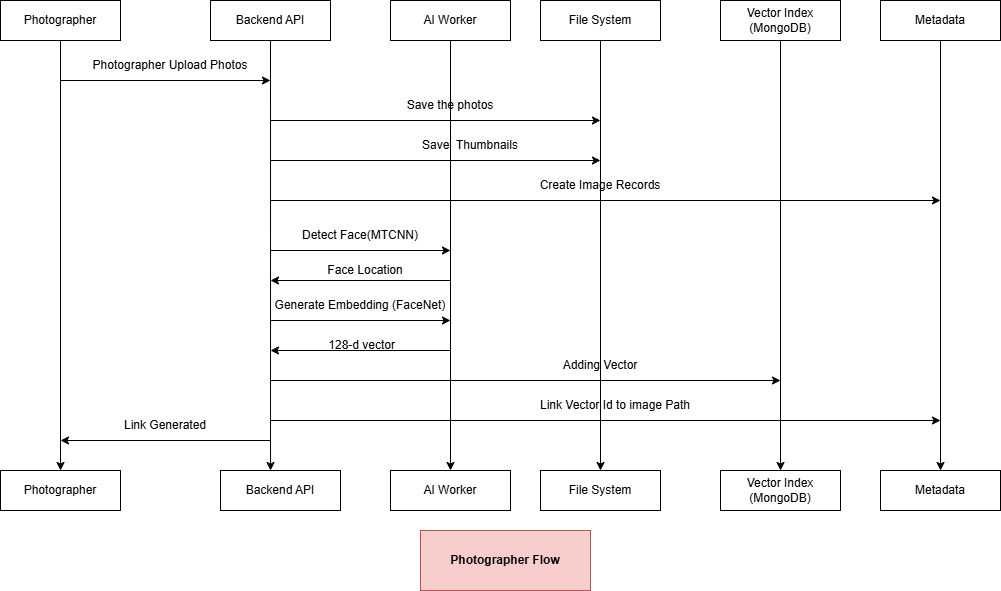

The diagram above was exported from draw.io. Its source (the exported page's mxGraphModel, read from the mxfile embedded in the PNG):
<mxGraphModel dx="1028" dy="645" grid="1" gridSize="10" guides="1" tooltips="1" connect="1" arrows="1" fold="1" page="1" pageScale="1" pageWidth="850" pageHeight="1100" math="0" shadow="0">
  <root>
    <mxCell id="0" />
    <mxCell id="1" parent="0" />
    <mxCell id="0Md2h-YeX5h2vLxtm7ui-17" style="edgeStyle=orthogonalEdgeStyle;rounded=0;orthogonalLoop=1;jettySize=auto;html=1;exitX=0.5;exitY=1;exitDx=0;exitDy=0;" parent="1" source="0Md2h-YeX5h2vLxtm7ui-1" target="0Md2h-YeX5h2vLxtm7ui-10" edge="1">
      <mxGeometry relative="1" as="geometry" />
    </mxCell>
    <mxCell id="0Md2h-YeX5h2vLxtm7ui-1" value="Photographer" style="rounded=0;whiteSpace=wrap;html=1;" parent="1" vertex="1">
      <mxGeometry x="50" y="80" width="120" height="40" as="geometry" />
    </mxCell>
    <mxCell id="0Md2h-YeX5h2vLxtm7ui-3" value="Backend API" style="rounded=0;whiteSpace=wrap;html=1;" parent="1" vertex="1">
      <mxGeometry x="260" y="80" width="120" height="40" as="geometry" />
    </mxCell>
    <mxCell id="0Md2h-YeX5h2vLxtm7ui-29" style="edgeStyle=orthogonalEdgeStyle;rounded=0;orthogonalLoop=1;jettySize=auto;html=1;exitX=0.5;exitY=1;exitDx=0;exitDy=0;" parent="1" source="0Md2h-YeX5h2vLxtm7ui-5" target="0Md2h-YeX5h2vLxtm7ui-12" edge="1">
      <mxGeometry relative="1" as="geometry" />
    </mxCell>
    <mxCell id="0Md2h-YeX5h2vLxtm7ui-5" value="AI Worker" style="rounded=0;whiteSpace=wrap;html=1;" parent="1" vertex="1">
      <mxGeometry x="440" y="80" width="120" height="40" as="geometry" />
    </mxCell>
    <mxCell id="0Md2h-YeX5h2vLxtm7ui-27" style="edgeStyle=orthogonalEdgeStyle;rounded=0;orthogonalLoop=1;jettySize=auto;html=1;exitX=0.5;exitY=1;exitDx=0;exitDy=0;entryX=0.5;entryY=0;entryDx=0;entryDy=0;" parent="1" source="0Md2h-YeX5h2vLxtm7ui-6" target="0Md2h-YeX5h2vLxtm7ui-13" edge="1">
      <mxGeometry relative="1" as="geometry" />
    </mxCell>
    <mxCell id="0Md2h-YeX5h2vLxtm7ui-6" value="File System" style="rounded=0;whiteSpace=wrap;html=1;" parent="1" vertex="1">
      <mxGeometry x="590" y="80" width="120" height="40" as="geometry" />
    </mxCell>
    <mxCell id="0Md2h-YeX5h2vLxtm7ui-7" value="Vector Index&lt;br&gt;(MongoDB)" style="rounded=0;whiteSpace=wrap;html=1;" parent="1" vertex="1">
      <mxGeometry x="770" y="80" width="120" height="40" as="geometry" />
    </mxCell>
    <mxCell id="0Md2h-YeX5h2vLxtm7ui-32" style="edgeStyle=orthogonalEdgeStyle;rounded=0;orthogonalLoop=1;jettySize=auto;html=1;exitX=0.5;exitY=1;exitDx=0;exitDy=0;" parent="1" source="0Md2h-YeX5h2vLxtm7ui-9" target="0Md2h-YeX5h2vLxtm7ui-16" edge="1">
      <mxGeometry relative="1" as="geometry" />
    </mxCell>
    <mxCell id="0Md2h-YeX5h2vLxtm7ui-9" value="Metadata" style="rounded=0;whiteSpace=wrap;html=1;" parent="1" vertex="1">
      <mxGeometry x="930" y="80" width="120" height="40" as="geometry" />
    </mxCell>
    <mxCell id="0Md2h-YeX5h2vLxtm7ui-10" value="Photographer" style="rounded=0;whiteSpace=wrap;html=1;" parent="1" vertex="1">
      <mxGeometry x="50" y="550" width="120" height="40" as="geometry" />
    </mxCell>
    <mxCell id="0Md2h-YeX5h2vLxtm7ui-11" value="Backend API" style="rounded=0;whiteSpace=wrap;html=1;" parent="1" vertex="1">
      <mxGeometry x="270" y="550" width="120" height="40" as="geometry" />
    </mxCell>
    <mxCell id="0Md2h-YeX5h2vLxtm7ui-12" value="AI Worker" style="rounded=0;whiteSpace=wrap;html=1;" parent="1" vertex="1">
      <mxGeometry x="440" y="550" width="120" height="40" as="geometry" />
    </mxCell>
    <mxCell id="0Md2h-YeX5h2vLxtm7ui-13" value="File System" style="rounded=0;whiteSpace=wrap;html=1;" parent="1" vertex="1">
      <mxGeometry x="590" y="550" width="120" height="40" as="geometry" />
    </mxCell>
    <mxCell id="0Md2h-YeX5h2vLxtm7ui-15" value="Vector Index&lt;br&gt;(MongoDB)" style="rounded=0;whiteSpace=wrap;html=1;" parent="1" vertex="1">
      <mxGeometry x="770" y="550" width="120" height="40" as="geometry" />
    </mxCell>
    <mxCell id="0Md2h-YeX5h2vLxtm7ui-16" value="Metadata" style="rounded=0;whiteSpace=wrap;html=1;" parent="1" vertex="1">
      <mxGeometry x="930" y="550" width="120" height="40" as="geometry" />
    </mxCell>
    <mxCell id="0Md2h-YeX5h2vLxtm7ui-18" value="" style="endArrow=classic;html=1;rounded=0;entryX=1;entryY=1;entryDx=0;entryDy=0;" parent="1" target="0Md2h-YeX5h2vLxtm7ui-19" edge="1">
      <mxGeometry width="50" height="50" relative="1" as="geometry">
        <mxPoint x="110" y="160" as="sourcePoint" />
        <mxPoint x="310" y="160" as="targetPoint" />
      </mxGeometry>
    </mxCell>
    <mxCell id="0Md2h-YeX5h2vLxtm7ui-19" value="Photographer Upload Photos" style="text;html=1;whiteSpace=wrap;strokeColor=none;fillColor=none;align=center;verticalAlign=middle;rounded=0;" parent="1" vertex="1">
      <mxGeometry x="120" y="130" width="200" height="30" as="geometry" />
    </mxCell>
    <mxCell id="0Md2h-YeX5h2vLxtm7ui-22" style="edgeStyle=orthogonalEdgeStyle;rounded=0;orthogonalLoop=1;jettySize=auto;html=1;exitX=0.5;exitY=1;exitDx=0;exitDy=0;entryX=0.417;entryY=0;entryDx=0;entryDy=0;entryPerimeter=0;" parent="1" source="0Md2h-YeX5h2vLxtm7ui-3" target="0Md2h-YeX5h2vLxtm7ui-11" edge="1">
      <mxGeometry relative="1" as="geometry">
        <mxPoint x="320" y="498" as="targetPoint" />
      </mxGeometry>
    </mxCell>
    <mxCell id="0Md2h-YeX5h2vLxtm7ui-28" value="" style="endArrow=classic;html=1;rounded=0;" parent="1" edge="1">
      <mxGeometry width="50" height="50" relative="1" as="geometry">
        <mxPoint x="320" y="200" as="sourcePoint" />
        <mxPoint x="650" y="200" as="targetPoint" />
      </mxGeometry>
    </mxCell>
    <mxCell id="0Md2h-YeX5h2vLxtm7ui-30" value="Save the photos" style="text;html=1;whiteSpace=wrap;strokeColor=none;fillColor=none;align=center;verticalAlign=middle;rounded=0;" parent="1" vertex="1">
      <mxGeometry x="435" y="170" width="130" height="30" as="geometry" />
    </mxCell>
    <mxCell id="0Md2h-YeX5h2vLxtm7ui-31" value="" style="endArrow=classic;html=1;rounded=0;" parent="1" edge="1">
      <mxGeometry width="50" height="50" relative="1" as="geometry">
        <mxPoint x="320" y="280" as="sourcePoint" />
        <mxPoint x="990" y="280" as="targetPoint" />
      </mxGeometry>
    </mxCell>
    <mxCell id="0Md2h-YeX5h2vLxtm7ui-33" value="Create Image Records" style="text;html=1;whiteSpace=wrap;strokeColor=none;fillColor=none;align=center;verticalAlign=middle;rounded=0;" parent="1" vertex="1">
      <mxGeometry x="575" y="250" width="150" height="30" as="geometry" />
    </mxCell>
    <mxCell id="0Md2h-YeX5h2vLxtm7ui-34" value="" style="endArrow=classic;html=1;rounded=0;" parent="1" edge="1">
      <mxGeometry width="50" height="50" relative="1" as="geometry">
        <mxPoint x="320" y="330" as="sourcePoint" />
        <mxPoint x="500" y="330" as="targetPoint" />
      </mxGeometry>
    </mxCell>
    <mxCell id="0Md2h-YeX5h2vLxtm7ui-35" value="Detect Face(MTCNN)" style="text;html=1;whiteSpace=wrap;strokeColor=none;fillColor=none;align=center;verticalAlign=middle;rounded=0;" parent="1" vertex="1">
      <mxGeometry x="350" y="300" width="120" height="30" as="geometry" />
    </mxCell>
    <mxCell id="0Md2h-YeX5h2vLxtm7ui-36" value="" style="endArrow=classic;html=1;rounded=0;" parent="1" edge="1">
      <mxGeometry width="50" height="50" relative="1" as="geometry">
        <mxPoint x="500" y="360" as="sourcePoint" />
        <mxPoint x="320" y="360" as="targetPoint" />
      </mxGeometry>
    </mxCell>
    <mxCell id="0Md2h-YeX5h2vLxtm7ui-37" value="Face Location" style="text;html=1;whiteSpace=wrap;strokeColor=none;fillColor=none;align=center;verticalAlign=middle;rounded=0;" parent="1" vertex="1">
      <mxGeometry x="365" y="340" width="100" height="20" as="geometry" />
    </mxCell>
    <mxCell id="0Md2h-YeX5h2vLxtm7ui-39" value="" style="endArrow=classic;html=1;rounded=0;" parent="1" edge="1">
      <mxGeometry width="50" height="50" relative="1" as="geometry">
        <mxPoint x="320" y="240" as="sourcePoint" />
        <mxPoint x="650" y="240" as="targetPoint" />
      </mxGeometry>
    </mxCell>
    <mxCell id="0Md2h-YeX5h2vLxtm7ui-40" value="Save&amp;nbsp; Thumbnails" style="text;html=1;whiteSpace=wrap;strokeColor=none;fillColor=none;align=center;verticalAlign=middle;rounded=0;" parent="1" vertex="1">
      <mxGeometry x="420" y="210" width="200" height="30" as="geometry" />
    </mxCell>
    <mxCell id="0Md2h-YeX5h2vLxtm7ui-41" value="" style="endArrow=classic;html=1;rounded=0;" parent="1" edge="1">
      <mxGeometry width="50" height="50" relative="1" as="geometry">
        <mxPoint x="320" y="400" as="sourcePoint" />
        <mxPoint x="500" y="400" as="targetPoint" />
      </mxGeometry>
    </mxCell>
    <mxCell id="0Md2h-YeX5h2vLxtm7ui-42" value="Generate Embedding (FaceNet)" style="text;html=1;whiteSpace=wrap;strokeColor=none;fillColor=none;align=center;verticalAlign=middle;rounded=0;" parent="1" vertex="1">
      <mxGeometry x="300" y="370" width="220" height="30" as="geometry" />
    </mxCell>
    <mxCell id="0Md2h-YeX5h2vLxtm7ui-43" value="" style="endArrow=classic;html=1;rounded=0;" parent="1" edge="1">
      <mxGeometry width="50" height="50" relative="1" as="geometry">
        <mxPoint x="500" y="430" as="sourcePoint" />
        <mxPoint x="320" y="430" as="targetPoint" />
      </mxGeometry>
    </mxCell>
    <mxCell id="0Md2h-YeX5h2vLxtm7ui-44" value="&amp;nbsp;128-d vector" style="text;html=1;whiteSpace=wrap;strokeColor=none;fillColor=none;align=center;verticalAlign=middle;rounded=0;" parent="1" vertex="1">
      <mxGeometry x="365" y="410" width="90" height="30" as="geometry" />
    </mxCell>
    <mxCell id="0Md2h-YeX5h2vLxtm7ui-46" value="" style="endArrow=classic;html=1;rounded=0;" parent="1" edge="1">
      <mxGeometry width="50" height="50" relative="1" as="geometry">
        <mxPoint x="320" y="460" as="sourcePoint" />
        <mxPoint x="830" y="460" as="targetPoint" />
      </mxGeometry>
    </mxCell>
    <mxCell id="0Md2h-YeX5h2vLxtm7ui-47" style="edgeStyle=orthogonalEdgeStyle;rounded=0;orthogonalLoop=1;jettySize=auto;html=1;exitX=0.5;exitY=1;exitDx=0;exitDy=0;entryX=0.5;entryY=0;entryDx=0;entryDy=0;" parent="1" source="0Md2h-YeX5h2vLxtm7ui-7" target="0Md2h-YeX5h2vLxtm7ui-15" edge="1">
      <mxGeometry relative="1" as="geometry">
        <mxPoint x="809" y="510" as="targetPoint" />
      </mxGeometry>
    </mxCell>
    <mxCell id="0Md2h-YeX5h2vLxtm7ui-48" style="edgeStyle=orthogonalEdgeStyle;rounded=0;orthogonalLoop=1;jettySize=auto;html=1;exitX=0.5;exitY=1;exitDx=0;exitDy=0;" parent="1" source="0Md2h-YeX5h2vLxtm7ui-15" target="0Md2h-YeX5h2vLxtm7ui-15" edge="1">
      <mxGeometry relative="1" as="geometry" />
    </mxCell>
    <mxCell id="0Md2h-YeX5h2vLxtm7ui-49" value="Adding Vector" style="text;html=1;whiteSpace=wrap;strokeColor=none;fillColor=none;align=center;verticalAlign=middle;rounded=0;" parent="1" vertex="1">
      <mxGeometry x="590" y="430" width="120" height="30" as="geometry" />
    </mxCell>
    <mxCell id="0Md2h-YeX5h2vLxtm7ui-50" value="" style="endArrow=classic;html=1;rounded=0;" parent="1" edge="1">
      <mxGeometry width="50" height="50" relative="1" as="geometry">
        <mxPoint x="320" y="500" as="sourcePoint" />
        <mxPoint x="990" y="500" as="targetPoint" />
      </mxGeometry>
    </mxCell>
    <mxCell id="0Md2h-YeX5h2vLxtm7ui-51" value="Link Vector Id to image Path" style="text;html=1;whiteSpace=wrap;strokeColor=none;fillColor=none;align=center;verticalAlign=middle;rounded=0;" parent="1" vertex="1">
      <mxGeometry x="540" y="470" width="250" height="30" as="geometry" />
    </mxCell>
    <mxCell id="0Md2h-YeX5h2vLxtm7ui-52" value="" style="endArrow=classic;html=1;rounded=0;" parent="1" edge="1">
      <mxGeometry width="50" height="50" relative="1" as="geometry">
        <mxPoint x="320" y="520" as="sourcePoint" />
        <mxPoint x="110" y="520" as="targetPoint" />
      </mxGeometry>
    </mxCell>
    <mxCell id="0Md2h-YeX5h2vLxtm7ui-53" value="Link Generated" style="text;html=1;whiteSpace=wrap;strokeColor=none;fillColor=none;align=center;verticalAlign=middle;rounded=0;" parent="1" vertex="1">
      <mxGeometry x="160" y="490" width="110" height="30" as="geometry" />
    </mxCell>
    <mxCell id="wmNWAn5OL8oJVQyfwGDF-1" value="&lt;b style=&quot;line-height: 140%;&quot;&gt;Photographer Flow&lt;/b&gt;" style="rounded=0;whiteSpace=wrap;html=1;fillColor=#f8cecc;strokeColor=#b85450;" vertex="1" parent="1">
      <mxGeometry x="470" y="610" width="170" height="60" as="geometry" />
    </mxCell>
  </root>
</mxGraphModel>